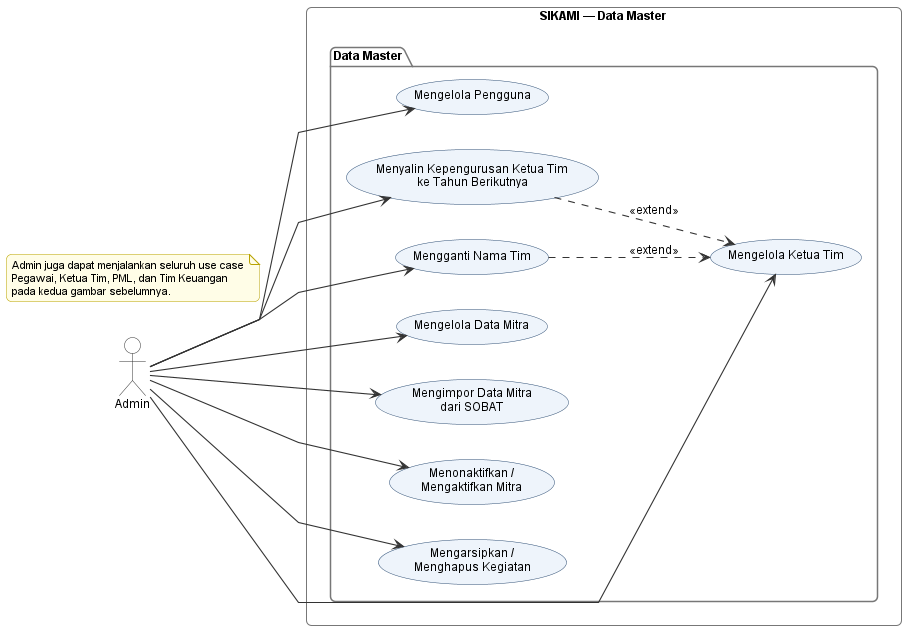

The diagram above was rendered by PlantUML. Its source (embedded in the PNG):
@startuml usecase-datamaster
' Use Case Diagram bagian 3/3: data master.
'
' Lihat 01a-usecase-kegiatan.puml untuk alasan pemecahan dan catatan aktor.
!include _gaya.iuml
left to right direction

' Sama dengan 01a: garis lurus bersegmen supaya seragam di ketiga gambar.
skinparam linetype polyline

actor "Admin" as AD

rectangle "SIKAMI — Data Master" {

  package "Data Master" {
    usecase "Mengelola Pengguna" as UC_USER
    usecase "Mengelola Ketua Tim" as UC_KT
    usecase "Menyalin Kepengurusan Ketua Tim\nke Tahun Berikutnya" as UC_SALINKT
    usecase "Mengganti Nama Tim" as UC_GANTITIM
    usecase "Mengelola Data Mitra" as UC_MITRA
    usecase "Mengimpor Data Mitra\ndari SOBAT" as UC_IMPOR
    usecase "Menonaktifkan /\nMengaktifkan Mitra" as UC_NONAKTIF
    usecase "Mengarsipkan /\nMenghapus Kegiatan" as UC_ARSIP
  }
}

AD --> UC_USER
AD --> UC_KT
AD --> UC_SALINKT
AD --> UC_GANTITIM
AD --> UC_MITRA
AD --> UC_IMPOR
AD --> UC_NONAKTIF
AD --> UC_ARSIP

UC_SALINKT ..> UC_KT : <<extend>>
UC_GANTITIM ..> UC_KT : <<extend>>

' Mengapung, bukan `note bottom` — lihat catatan di 01a-usecase-kegiatan.puml.
note as CATATAN_PEWARISAN
  Admin juga dapat menjalankan seluruh use case
  Pegawai, Ketua Tim, PML, dan Tim Keuangan
  pada kedua gambar sebelumnya.
end note

@enduml